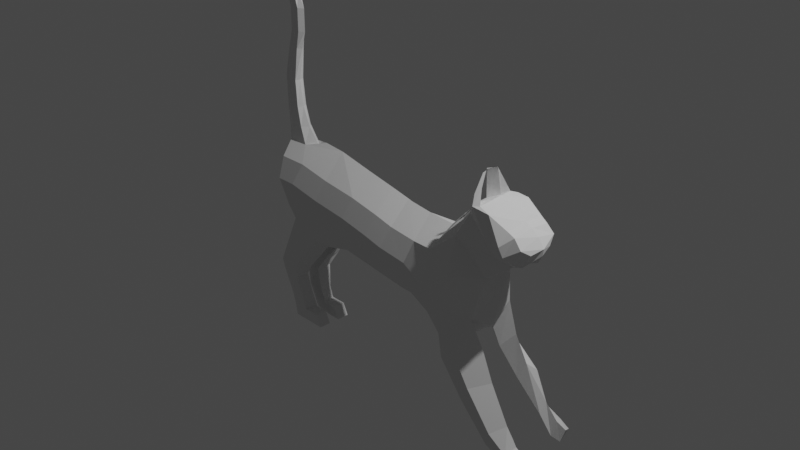 # Source: cat.blend  (saved by Blender 2.93.21; exported with 4.5.12 LTS)
import bpy
from mathutils import Matrix  # noqa: F401  (used for matrix-valued properties, if any)

bpy.ops.wm.read_factory_settings(use_empty=True)
scene = bpy.context.scene
scene.name = 'Scene'

# ---- collections
col_collection = bpy.data.collections.new('Collection'); scene.collection.children.link(col_collection)

# ---- world
world_world = bpy.data.worlds.new('World'); scene.world = world_world
world_world.use_nodes = True; world_world.node_tree.nodes.clear()
_N = world_world.node_tree.nodes; _L = world_world.node_tree.links
n0 = _N.new('ShaderNodeOutputWorld'); n0.name = 'World Output'; n0.location = (300, 300)
n1 = _N.new('ShaderNodeBackground'); n1.name = 'Background'; n1.location = (10, 300)
n1.inputs[0].default_value = (0.05088, 0.05088, 0.05088, 1.0)
_L.new(n1.outputs[0], n0.inputs[0])
n0.is_active_output = True
world_world.color = (0.05088, 0.05088, 0.05088)
world_world.use_sun_shadow = False
world_world.sun_shadow_jitter_overblur = 0.0

# ---- cameras
cam_camera = bpy.data.cameras.new('Camera')
cam_camera.clip_end = 100.0
cam_camera.ortho_scale = 7.314

# ---- lights
light_light = bpy.data.lights.new('Light', 'POINT')
light_light.transmission_factor = 0.0
light_light.energy = 1000.0
light_light.shadow_soft_size = 0.1
light_light.shadow_maximum_resolution = 0.006
light_light.use_absolute_resolution = True

# ---- meshes
me_cube_001 = bpy.data.meshes.new('Cube.001')
me_cube_001.from_pydata([(0.8278, -0.5033, -0.6038), (0.9189, -0.4898, 0.4935), (-3.109, 0.4615, 1.021), (1.896, -0.4206, 0.9468), (1.864, 0.7734, -0.3906), (1.896, 0.4206, 0.9468), (0.867, 0.0, -1.043), (0.8098, -0.6564, 0.05384), (0.8486, 0.0, 0.8977), (1.411, 0.6208, -0.7427), (1.442, 0.5989, 0.5695), (2.136, 0.7658, 0.3044), (1.76, 0.0, 1.222), (2.029, -0.7498, 0.2918), (1.411, -0.6208, -0.7427), (1.442, -0.5989, 0.5695), (1.472, 0.8336, -0.0866), (1.472, -0.8336, -0.0866), (1.422, 0.0, -1.213), (1.431, 0.0, 0.8748), (2.441, 0.5168, -0.5215), (2.038, 0.3355, -0.7923), (2.26, 0.4193, 0.8641), (2.541, 0.3494, 0.4403), (2.441, -0.5168, -0.5215), (2.516, 0.0, -0.8136), (2.26, -0.4193, 0.8641), (2.549, -0.3325, 0.3039), (2.038, -0.3355, -0.7923), (1.935, 0.0, -1.263), (2.778, 0.4598, 0.9516), (3.11, 0.3208, 0.7263), (2.778, -0.4598, 0.9516), (3.116, -0.2369, 0.716), (3.08, 0.6072, 1.221), (3.211, 0.4332, 0.9022), (3.08, -0.6072, 1.221), (3.254, -0.4098, 0.8708), (3.439, 0.001282, 1.345), (1.719, -0.6208, -1.079), (1.929, -0.77, -0.472), (-3.386, 0.0, 0.6924), (-3.119, 0.1295, 1.599), (2.218, 0.6583, -1.122), (1.893, 0.7158, -1.48), (2.444, 0.2856, -1.418), (2.698, 0.4465, -1.112), (1.893, -0.7158, -1.48), (2.265, -0.8122, -1.132), (2.698, -0.4465, -1.112), (2.421, -0.488, -1.854), (3.111, 0.6133, -1.78), (2.457, 0.7485, -2.129), (2.831, 0.3747, -1.97), (2.961, 0.4732, -1.651), (2.457, -0.7485, -2.129), (2.652, -0.7984, -1.773), (2.961, -0.4732, -1.651), (2.831, -0.3747, -1.97), (3.19, 0.7314, -2.483), (3.139, 0.7814, -2.764), (3.409, 0.4144, -2.552), (3.428, 0.5468, -2.319), (3.139, -0.7814, -2.764), (3.222, -0.8084, -2.468), (3.428, -0.5468, -2.319), (3.516, -0.4793, -2.576), (3.592, 0.8156, -2.756), (3.429, 0.708, -3.009), (3.631, 0.4916, -2.952), (3.683, 0.5692, -2.628), (3.429, -0.708, -2.964), (3.614, -0.7827, -2.749), (3.683, -0.5692, -2.628), (3.662, -0.4987, -2.843), (3.797, 0.8079, -2.861), (3.761, 0.7356, -3.002), (3.836, 0.5171, -2.988), (3.901, 0.5769, -2.722), (3.806, -0.7579, -2.942), (3.793, -0.7894, -2.77), (3.901, -0.5769, -2.757), (3.956, -0.54, -2.999), (3.315, 0.3443, 0.8311), (3.549, 0.00295, 1.02), (3.381, -0.3199, 0.8381), (3.521, -0.2762, 1.108), (3.482, 0.2686, 1.093), (3.573, -0.000874, 1.16), (3.139, 0.5932, 1.054), (3.137, 0.4481, 1.471), (3.142, -0.4366, 1.47), (3.16, -0.581, 1.037), (3.414, 0.4488, 1.241), (3.287, 0.002329, 1.459), (3.437, -0.4428, 1.223), (3.277, -0.4317, 1.406), (3.267, 0.4287, 1.401), (0.8278, 0.5033, -0.6038), (-2.939, -0.4898, 1.014), (0.8283, 0.4615, 0.4935), (0.8098, 0.6564, 0.05384), (0.112, 0.0, -1.031), (0.1176, -0.5033, -0.5271), (0.1535, -0.6564, 0.1298), (0.2981, -0.4898, 0.5591), (0.2611, 0.0, 0.9677), (0.1176, 0.5033, -0.5271), (-2.893, -0.6564, 0.5846), (0.2078, 0.4615, 0.5665), (0.1535, 0.6564, 0.1298), (-0.3242, 0.0, -0.9805), (-0.3186, -0.5033, -0.4263), (-0.2827, -0.6564, 0.2306), (-0.1381, -0.4898, 0.6599), (-0.1751, 0.0, 1.068), (-0.3186, 0.5033, -0.4263), (-2.881, -0.5033, 0.08188), (-0.2284, 0.4615, 0.6673), (-0.2827, 0.6564, 0.2306), (-3.363, 0.0, -0.1115), (-0.976, -0.5033, -0.4118), (-0.9402, -0.6564, 0.3573), (-0.7956, -0.4898, 0.7866), (-0.8326, 0.0, 1.195), (-0.976, 0.5033, -0.4118), (-0.9816, 0.0, -0.8232), (-0.8859, 0.4615, 0.794), (-0.9402, 0.6564, 0.3573), (-1.789, 0.0, -0.7319), (-1.748, -0.6564, 0.4537), (-1.603, -0.4898, 0.8831), (-1.64, 0.0, 1.361), (-1.693, 0.4615, 0.8905), (-1.748, 0.6564, 0.4537), (-2.9, 0.0, -0.8045), (-2.471, -0.6564, 0.5846), (-2.326, -0.4898, 1.014), (-3.114, -0.1326, 1.602), (-2.481, 0.0, -0.7319), (-2.416, 0.4615, 1.021), (-2.471, 0.6564, 0.5846), (-2.893, 0.6564, 0.5846), (-2.881, 0.5033, 0.08188), (-3.057, -0.1785, 1.276), (-3.059, 0.1755, 1.272), (-3.162, 0.0, 1.194), (-2.619, 0.1755, 1.272), (-2.598, -0.1785, 1.276), (-2.131, 0.0, 1.403), (-2.79, 0.1295, 1.599), (-2.775, -0.1326, 1.602), (-2.895, 0.1121, 1.998), (-3.184, 0.1121, 1.998), (-3.177, -0.1152, 2.0), (-2.882, -0.1152, 2.0), (-2.944, 0.1023, 2.548), (-3.209, 0.1023, 2.548), (-3.2, -0.1053, 2.55), (-2.932, -0.1053, 2.55), (-2.87, 0.08825, 3.219), (-3.094, 0.08825, 3.219), (-3.092, -0.0913, 3.221), (-2.86, -0.0913, 3.221), (-2.811, 0.07731, 3.575), (-3.002, 0.07731, 3.575), (-3.006, -0.08037, 3.577), (-2.802, -0.08037, 3.577), (-2.811, 0.07731, 4.048), (-3.002, 0.07731, 4.048), (-3.006, -0.08037, 4.05), (-2.802, -0.08037, 4.05), (-2.917, 0.07731, 4.39), (-3.114, 0.07731, 4.39), (-3.112, -0.08037, 4.391), (-2.908, -0.08037, 4.391), (-3.048, 0.05654, 4.602), (-3.198, 0.05654, 4.602), (-3.192, -0.0596, 4.603), (-3.041, -0.0596, 4.603), (-2.654, -0.00153, 1.6), (-3.206, -0.00153, 1.6), (-3.112, -0.00153, 1.274), (-2.366, -0.00153, 1.274), (-2.83, -0.00153, 1.999), (-3.309, -0.00153, 1.999), (-2.911, -0.00153, 2.549), (-3.348, -0.00153, 2.549), (-2.791, -0.00153, 3.22), (-3.169, -0.00153, 3.22), (-2.693, -0.00153, 3.576), (-3.025, -0.00153, 3.576), (-2.693, -0.00153, 4.049), (-3.025, -0.00153, 4.049), (-2.869, -0.00153, 4.39), (-3.201, -0.00153, 4.39), (-3.088, -0.00153, 4.603), (-3.332, -0.00153, 4.603), (-1.905, -0.5372, -0.5514), (-1.786, -0.27, -0.6735), (-1.553, -0.5033, -0.5627), (-1.786, 0.27, -0.6735), (-2.109, 0.5372, -0.3845), (-1.553, 0.5033, -0.5627), (-2.725, -0.3017, -0.6173), (-2.566, -0.5372, -0.2537), (-2.815, -0.5033, -0.03421), (-2.566, 0.5372, -0.2537), (-2.725, 0.3017, -0.6173), (-2.815, 0.5033, -0.03421), (-2.389, -0.6045, -1.13), (-2.229, -0.1872, -1.143), (-2.229, 0.1872, -1.143), (-2.389, 0.6045, -1.13), (-3.021, -0.3356, -1.126), (-2.874, -0.5856, -1.034), (-2.874, 0.5856, -1.034), (-3.021, 0.3356, -1.126), (-2.576, -0.6045, -1.459), (-2.525, -0.1872, -1.472), (-2.525, 0.1872, -1.472), (-2.576, 0.6045, -1.459), (-3.25, -0.3356, -1.455), (-3.019, -0.5856, -1.363), (-3.019, 0.5856, -1.363), (-3.25, 0.3356, -1.455), (-2.718, -0.4618, -1.778), (-2.747, -0.143, -1.788), (-2.747, 0.143, -1.788), (-2.718, 0.4618, -1.778), (-3.284, -0.3025, -1.775), (-3.046, -0.4935, -1.704), (-3.046, 0.4935, -1.704), (-3.284, 0.3025, -1.775), (-2.63, -0.384, -2.255), (-2.607, -0.1189, -2.263), (-2.607, 0.1189, -2.263), (-2.63, 0.384, -2.255), (-3.042, -0.1602, -2.253), (-2.896, -0.4461, -2.194), (-2.896, 0.4461, -2.194), (-3.042, 0.1602, -2.253), (-2.351, -0.384, -2.759), (-2.357, -0.1189, -2.767), (-2.357, 0.1189, -2.767), (-2.351, 0.384, -2.759), (-2.793, -0.1602, -2.756), (-2.771, -0.4461, -2.698), (-2.771, 0.4461, -2.698), (-2.793, 0.1602, -2.756), (-2.817, -0.4461, -2.446), (-2.552, -0.384, -2.507), (-2.918, -0.1602, -2.504), (-2.482, -0.1189, -2.515), (-2.482, 0.1189, -2.515), (-2.552, 0.384, -2.507), (-2.817, 0.4461, -2.446), (-2.918, 0.1602, -2.504), (-2.065, -0.384, -2.759), (-2.072, -0.1189, -2.767), (-2.072, 0.1189, -2.767), (-2.065, 0.384, -2.759), (-2.197, 0.1189, -2.515), (-2.19, -0.384, -2.507), (-2.197, -0.1189, -2.515), (-2.19, 0.384, -2.507), (2.26, 0.2033, 1.716), (2.149, 0.08988, 1.613), (1.971, 0.0, 1.429), (2.146, -0.09077, 1.826), (2.07, -0.1809, 1.728), (3.029, 0.2153, 1.581), (3.03, -0.1863, 1.58), (3.118, 0.01091, 1.526), (2.121, -0.2912, 1.425), (2.048, -0.005929, 1.533), (2.112, -0.1864, 1.416), (2.048, 0.005929, 1.533), (2.121, 0.2912, 1.425), (2.112, 0.1864, 1.416), (2.535, -0.4985, 1.764), (2.42, -0.5674, 1.749), (2.751, -0.5145, 1.687), (2.536, 0.4812, 1.721), (2.525, 0.0002456, 1.798), (2.751, 0.5145, 1.687), (2.43, -0.3536, 2.021), (2.356, -0.4499, 1.931), (2.437, 0.3858, 1.747), (2.34, 0.2546, 1.679), (2.358, -0.178, 2.282), (2.234, -0.06153, 2.197), (2.337, 0.1452, 2.242), (2.19, 0.0206, 2.213), (2.199, -0.1018, 2.155), (2.326, -0.2205, 2.242), (2.384, 0.09536, 2.282), (2.22, -0.002154, 2.218), (2.508, 0.1223, 0.2409), (2.515, -0.1395, 0.2178), (2.496, 0.0, -0.2174), (3.118, -0.1638, 0.7629), (3.097, 0.1209, 0.7784), (3.461, 0.001299, 0.8523)], [], [(0, 7, 104, 103), (16, 101, 100, 10), (10, 100, 8, 19), (16, 10, 5, 11), (9, 16, 11, 4), (13, 40, 24, 27), (11, 5, 22, 23), (24, 40, 48, 49), (14, 18, 29, 28), (40, 13, 17, 14), (13, 3, 15, 17), (17, 15, 1, 7), (14, 17, 7, 0), (16, 9, 98, 101), (3, 13, 27, 26), (40, 14, 39), (6, 18, 14, 0), (5, 10, 19, 12), (19, 8, 1, 15), (12, 19, 15, 3), (303, 302, 31, 83, 84), (23, 22, 30, 31), (25, 300, 299, 27, 24), (20, 23, 298, 300, 25), (21, 20, 25, 29), (29, 25, 24, 28), (12, 3, 26, 274, 276, 268), (18, 9, 21, 29), (4, 11, 23, 20), (267, 289, 296, 297), (285, 90, 34), (32, 33, 37, 92, 36), (27, 299, 301, 33), (5, 12, 268, 279, 278, 22), (26, 27, 33, 32), (22, 278, 283, 30), (94, 273, 272, 91, 96), (96, 91, 36, 92), (35, 93, 38, 88, 87), (37, 33, 85, 86), (97, 90, 271, 273, 94), (31, 30, 34, 89, 35), (28, 24, 49, 50), (14, 28, 39), (129, 135, 120, 139), (48, 47, 55, 56), (50, 55, 47), (21, 9, 44, 45), (9, 4, 43, 44), (39, 28, 50, 47), (40, 39, 47, 48), (4, 20, 46, 43), (20, 21, 45, 46), (58, 63, 55), (53, 52, 60, 61), (43, 46, 54, 51), (44, 43, 51, 52), (50, 49, 57, 58), (49, 48, 56, 57), (46, 45, 53, 54), (45, 44, 52, 53), (65, 64, 72, 73), (66, 65, 73, 74), (56, 55, 63, 64), (51, 54, 62, 59), (52, 51, 59, 60), (58, 57, 65, 66), (57, 56, 64, 65), (54, 53, 61, 62), (68, 67, 75, 76), (67, 70, 78, 75), (62, 61, 69, 70), (61, 60, 68, 69), (63, 66, 74, 71), (64, 63, 71, 72), (59, 62, 70, 67), (60, 59, 67, 68), (76, 75, 78, 77), (80, 79, 82, 81), (74, 73, 81, 82), (73, 72, 80, 81), (70, 69, 77, 78), (69, 76, 77), (71, 74, 82, 79), (72, 71, 79, 80), (85, 84, 88, 86), (84, 83, 87, 88), (31, 35, 87, 83), (33, 301, 303, 84, 85), (38, 95, 37, 86, 88), (95, 96, 92, 37), (38, 94, 96, 95), (93, 97, 94, 38), (35, 89, 97, 93), (89, 34, 90, 97), (100, 101, 110, 109), (6, 98, 9, 18), (105, 106, 115, 114), (110, 107, 116, 119), (104, 105, 114, 113), (101, 98, 107, 110), (7, 1, 105, 104), (8, 100, 109, 106), (98, 6, 102, 107), (1, 8, 106, 105), (6, 0, 103, 102), (111, 112, 121, 126), (115, 118, 127, 124), (114, 115, 124, 123), (106, 109, 118, 115), (102, 103, 112, 111), (107, 102, 111, 116), (103, 104, 113, 112), (109, 110, 119, 118), (108, 99, 144, 146, 41), (135, 204, 206, 117, 120), (198, 130, 136, 205), (124, 127, 133, 132), (123, 124, 132, 131), (116, 111, 126, 125), (112, 113, 122, 121), (118, 119, 128, 127), (120, 41, 142, 143), (113, 114, 123, 122), (119, 116, 125, 128), (134, 202, 207, 141), (128, 125, 203, 202, 134), (121, 122, 130, 198, 200), (150, 42, 153, 152), (126, 121, 200, 199, 129), (127, 128, 134, 133), (122, 123, 131, 130), (125, 126, 129, 201, 203), (137, 148, 144, 99), (209, 208, 135, 120, 143), (136, 137, 99, 108), (140, 141, 142, 2), (141, 207, 209, 143, 142), (133, 134, 141, 140), (117, 108, 41, 120), (130, 131, 137, 136), (201, 129, 135, 208), (132, 133, 140, 147, 149), (131, 132, 149, 148, 137), (41, 146, 145, 2, 142), (206, 205, 136, 108, 117), (144, 182, 145, 146), (147, 183, 148, 149), (182, 144, 138, 181), (147, 140, 2, 145), (147, 145, 42, 150), (183, 147, 150, 180), (144, 148, 151, 138), (184, 152, 156, 186), (138, 151, 155, 154), (180, 150, 152, 184), (181, 138, 154, 185), (156, 157, 161, 160), (152, 153, 157, 156), (185, 154, 158, 187), (154, 155, 159, 158), (189, 162, 166, 191), (187, 158, 162, 189), (158, 159, 163, 162), (186, 156, 160, 188), (190, 164, 168, 192), (162, 163, 167, 166), (188, 160, 164, 190), (160, 161, 165, 164), (193, 170, 174, 195), (164, 165, 169, 168), (191, 166, 170, 193), (166, 167, 171, 170), (174, 175, 179, 178), (170, 171, 175, 174), (192, 168, 172, 194), (168, 169, 173, 172), (196, 197, 178, 179), (194, 172, 176, 196), (172, 173, 177, 176), (195, 174, 178, 197), (173, 195, 197, 177), (175, 194, 196, 179), (176, 177, 197, 196), (171, 192, 194, 175), (165, 191, 193, 169), (169, 193, 195, 173), (163, 188, 190, 167), (167, 190, 192, 171), (159, 186, 188, 163), (157, 187, 189, 161), (161, 189, 191, 165), (153, 185, 187, 157), (42, 181, 185, 153), (151, 180, 184, 155), (155, 184, 186, 159), (148, 183, 180, 151), (145, 182, 181, 42), (198, 199, 200), (201, 202, 203), (204, 205, 206), (207, 208, 209), (207, 202, 213, 216), (205, 204, 214, 215), (129, 199, 204, 135), (217, 216, 224, 225), (214, 211, 219, 222), (198, 205, 215, 210), (199, 198, 210, 211), (208, 207, 216, 217), (201, 208, 217, 212), (202, 201, 212, 213), (204, 199, 211, 214), (220, 225, 233, 228), (219, 218, 226, 227), (213, 212, 220, 221), (216, 213, 221, 224), (210, 215, 223, 218), (215, 214, 222, 223), (211, 210, 218, 219), (212, 217, 225, 220), (226, 231, 239, 234), (232, 229, 237, 240), (222, 219, 227, 230), (225, 224, 232, 233), (221, 220, 228, 229), (224, 221, 229, 232), (218, 223, 231, 226), (223, 222, 230, 231), (256, 255, 245, 248), (244, 245, 261, 260), (231, 230, 238, 239), (227, 226, 234, 235), (228, 233, 241, 236), (230, 227, 235, 238), (233, 232, 240, 241), (229, 228, 236, 237), (242, 247, 246, 243), (248, 245, 244, 249), (251, 250, 247, 242), (250, 252, 246, 247), (245, 255, 265, 261), (254, 257, 249, 244), (252, 253, 243, 246), (257, 256, 248, 249), (238, 235, 253, 252), (235, 234, 251, 253), (239, 238, 252, 250), (234, 239, 250, 251), (241, 240, 256, 257), (236, 241, 257, 254), (237, 236, 254, 255), (240, 237, 255, 256), (265, 262, 260, 261), (264, 263, 258, 259), (253, 251, 263, 264), (255, 254, 262, 265), (243, 253, 264, 259), (254, 244, 260, 262), (251, 242, 258, 263), (242, 243, 259, 258), (284, 277, 275, 280), (271, 272, 273), (274, 26, 32, 281), (91, 272, 282), (280, 282, 272, 271, 285, 284), (274, 275, 276), (277, 278, 279), (280, 281, 282), (283, 284, 285), (283, 278, 266, 288), (274, 281, 287, 270), (276, 275, 277, 279, 268), (286, 269, 291, 290), (275, 274, 270, 269), (284, 283, 288, 289), (280, 275, 269, 286), (278, 277, 267, 266), (277, 284, 289, 267), (281, 280, 286, 287), (292, 293, 297, 296), (294, 295, 290, 291), (289, 288, 292, 296), (270, 287, 295, 294), (269, 270, 294, 291), (266, 267, 297, 293), (288, 266, 293, 292), (287, 286, 290, 295), (34, 30, 285), (30, 283, 285), (285, 271, 90), (282, 281, 32), (32, 36, 282), (36, 91, 282), (298, 299, 300), (301, 302, 303), (298, 302, 301, 299), (298, 23, 31, 302), (69, 68, 76), (50, 58, 55), (58, 66, 63)])
_uv = me_cube_001.uv_layers.new(name='UVMap')
_uv.uv.foreach_set('vector', [0.375, 1.0, 0.5026, 0.9855, 0.5026, 0.9855, 0.375, 1.0, 0.5, 0.375, 0.5, 0.25, 0.625, 0.25, 0.625, 0.375, 0.75, 0.5, 0.875, 0.5, 0.875, 0.625, 0.75, 0.625, 0.5, 0.375, 0.625, 0.375, 0.625, 0.5, 0.5, 0.5, 0.375, 0.375, 0.5, 0.375, 0.5, 0.5, 0.375, 0.5, 0.5, 0.75, 0.375, 0.75, 0.375, 0.75, 0.5, 0.75, 0.5, 0.5, 0.625, 0.5, 0.625, 0.5, 0.5, 0.5, 0.375, 0.75, 0.375, 0.75, 0.375, 0.75, 0.375, 0.75, 0.25, 0.75, 0.25, 0.625, 0.25, 0.625, 0.25, 0.75, 0.375, 0.75, 0.5, 0.75, 0.5, 0.875, 0.375, 0.875, 0.5, 0.75, 0.625, 0.75, 0.625, 0.875, 0.5, 0.875, 0.5, 0.875, 0.625, 0.875, 0.625, 1.0, 0.5026, 0.9855, 0.375, 0.875, 0.5, 0.875, 0.5026, 0.9855, 0.375, 1.0, 0.5, 0.375, 0.375, 0.375, 0.375, 0.25, 0.5, 0.25, 0.625, 0.75, 0.5, 0.75, 0.5, 0.75, 0.625, 0.75, 0.375, 0.75, 0.375, 0.875, 0.375, 0.875, 0.125, 0.625, 0.25, 0.625, 0.25, 0.75, 0.125, 0.75, 0.625, 0.5, 0.75, 0.5, 0.75, 0.625, 0.625, 0.625, 0.75, 0.625, 0.875, 0.625, 0.875, 0.75, 0.75, 0.75, 0.625, 0.625, 0.75, 0.625, 0.75, 0.75, 0.625, 0.75, 0.5, 0.625, 0.5, 0.5779, 0.5, 0.5, 0.5, 0.5, 0.5, 0.625, 0.5, 0.5, 0.625, 0.5, 0.625, 0.5, 0.5, 0.5, 0.375, 0.625, 0.4726, 0.625, 0.5, 0.6775, 0.5, 0.75, 0.375, 0.75, 0.375, 0.5, 0.5, 0.5, 0.5, 0.5813, 0.4726, 0.625, 0.375, 0.625, 0.25, 0.5, 0.375, 0.5, 0.375, 0.625, 0.25, 0.625, 0.25, 0.625, 0.375, 0.625, 0.375, 0.75, 0.25, 0.75, 0.625, 0.625, 0.625, 0.75, 0.625, 0.75, 0.625, 0.6846, 0.625, 0.6548, 0.625, 0.625, 0.25, 0.625, 0.25, 0.5, 0.25, 0.5, 0.25, 0.625, 0.375, 0.5, 0.5, 0.5, 0.5, 0.5, 0.375, 0.5, 0.625, 0.5987, 0.625, 0.6046, 0.625, 0.6046, 0.625, 0.5987, 0.625, 0.5847, 0.625, 0.5625, 0.625, 0.5, 0.625, 0.75, 0.5, 0.75, 0.5, 0.75, 0.5625, 0.75, 0.625, 0.75, 0.5, 0.75, 0.5, 0.6775, 0.5, 0.7114, 0.5, 0.75, 0.625, 0.5, 0.625, 0.625, 0.625, 0.625, 0.625, 0.5952, 0.625, 0.5654, 0.625, 0.5, 0.625, 0.75, 0.5, 0.75, 0.5, 0.75, 0.625, 0.75, 0.625, 0.5, 0.625, 0.5654, 0.625, 0.5739, 0.625, 0.5, 0.5625, 0.625, 0.5625, 0.625, 0.625, 0.6742, 0.625, 0.6875, 0.5625, 0.6875, 0.5625, 0.6875, 0.625, 0.6875, 0.625, 0.75, 0.5625, 0.75, 0.5, 0.5, 0.5, 0.5625, 0.5, 0.625, 0.5, 0.625, 0.5, 0.5, 0.5, 0.75, 0.5, 0.75, 0.5, 0.75, 0.5, 0.75, 0.5625, 0.5625, 0.625, 0.5625, 0.625, 0.5758, 0.5625, 0.625, 0.5625, 0.625, 0.5, 0.5, 0.625, 0.5, 0.625, 0.5, 0.5625, 0.5, 0.5, 0.5, 0.25, 0.75, 0.375, 0.75, 0.375, 0.75, 0.25, 0.75, 0.25, 0.75, 0.25, 0.75, 0.25, 0.75, 0.125, 0.625, 0.125, 0.625, 0.125, 0.625, 0.125, 0.625, 0.375, 0.75, 0.375, 0.875, 0.375, 0.875, 0.375, 0.75, 0.25, 0.75, 0.25, 0.75, 0.25, 0.75, 0.25, 0.5, 0.25, 0.5, 0.25, 0.5, 0.25, 0.5, 0.375, 0.375, 0.375, 0.5, 0.375, 0.5, 0.375, 0.375, 0.25, 0.75, 0.25, 0.75, 0.25, 0.75, 0.25, 0.75, 0.375, 0.75, 0.375, 0.875, 0.375, 0.875, 0.375, 0.75, 0.375, 0.5, 0.375, 0.5, 0.375, 0.5, 0.375, 0.5, 0.375, 0.5, 0.25, 0.5, 0.25, 0.5, 0.375, 0.5, 0.25, 0.75, 0.25, 0.75, 0.25, 0.75, 0.25, 0.5, 0.25, 0.5, 0.25, 0.5, 0.25, 0.5, 0.375, 0.5, 0.375, 0.5, 0.375, 0.5, 0.375, 0.5, 0.375, 0.375, 0.375, 0.5, 0.375, 0.5, 0.375, 0.375, 0.25, 0.75, 0.375, 0.75, 0.375, 0.75, 0.25, 0.75, 0.375, 0.75, 0.375, 0.75, 0.375, 0.75, 0.375, 0.75, 0.375, 0.5, 0.25, 0.5, 0.25, 0.5, 0.375, 0.5, 0.25, 0.5, 0.25, 0.5, 0.25, 0.5, 0.25, 0.5, 0.375, 0.75, 0.375, 0.75, 0.375, 0.75, 0.375, 0.75, 0.25, 0.75, 0.375, 0.75, 0.375, 0.75, 0.25, 0.75, 0.375, 0.75, 0.375, 0.875, 0.375, 0.875, 0.375, 0.75, 0.375, 0.5, 0.375, 0.5, 0.375, 0.5, 0.375, 0.5, 0.375, 0.375, 0.375, 0.5, 0.375, 0.5, 0.375, 0.375, 0.25, 0.75, 0.375, 0.75, 0.375, 0.75, 0.25, 0.75, 0.375, 0.75, 0.375, 0.75, 0.375, 0.75, 0.375, 0.75, 0.375, 0.5, 0.25, 0.5, 0.25, 0.5, 0.375, 0.5, 0.375, 0.375, 0.375, 0.5, 0.375, 0.5, 0.375, 0.375, 0.375, 0.5, 0.375, 0.5, 0.375, 0.5, 0.375, 0.5, 0.375, 0.5, 0.25, 0.5, 0.25, 0.5, 0.375, 0.5, 0.25, 0.5, 0.25, 0.5, 0.25, 0.5, 0.25, 0.5, 0.25, 0.75, 0.25, 0.75, 0.25, 0.75, 0.25, 0.75, 0.375, 0.75, 0.375, 0.875, 0.375, 0.875, 0.375, 0.75, 0.375, 0.5, 0.375, 0.5, 0.375, 0.5, 0.375, 0.5, 0.375, 0.375, 0.375, 0.5, 0.375, 0.5, 0.375, 0.375, 0.375, 0.375, 0.375, 0.5, 0.375, 0.5, 0.375, 0.375, 0.375, 0.75, 0.375, 0.875, 0.375, 0.875, 0.375, 0.75, 0.25, 0.75, 0.375, 0.75, 0.375, 0.75, 0.25, 0.75, 0.375, 0.75, 0.375, 0.75, 0.375, 0.75, 0.375, 0.75, 0.375, 0.5, 0.25, 0.5, 0.25, 0.5, 0.375, 0.5, 0.25, 0.5, 0.25, 0.5, 0.25, 0.5, 0.25, 0.75, 0.25, 0.75, 0.25, 0.75, 0.25, 0.75, 0.375, 0.75, 0.375, 0.875, 0.375, 0.875, 0.375, 0.75, 0.5, 0.75, 0.5, 0.625, 0.5, 0.625, 0.5, 0.75, 0.5, 0.625, 0.5, 0.5, 0.5, 0.5, 0.5, 0.625, 0.5, 0.5, 0.5, 0.5, 0.5, 0.5, 0.5, 0.5, 0.5, 0.75, 0.5, 0.7114, 0.5, 0.625, 0.5, 0.625, 0.5, 0.75, 0.5, 0.625, 0.5, 0.6875, 0.5, 0.75, 0.5, 0.75, 0.5, 0.625, 0.5, 0.6875, 0.5625, 0.6875, 0.5625, 0.75, 0.5, 0.75, 0.5, 0.625, 0.5625, 0.625, 0.5625, 0.6875, 0.5, 0.6875, 0.5, 0.5625, 0.5625, 0.5625, 0.5625, 0.625, 0.5, 0.625, 0.5, 0.5, 0.5625, 0.5, 0.5625, 0.5625, 0.5, 0.5625, 0.5625, 0.5, 0.625, 0.5, 0.625, 0.5625, 0.5625, 0.5625, 0.625, 0.25, 0.5, 0.25, 0.5, 0.25, 0.625, 0.25, 0.125, 0.625, 0.125, 0.5, 0.25, 0.5, 0.25, 0.625, 0.875, 0.75, 0.875, 0.625, 0.875, 0.625, 0.875, 0.75, 0.5, 0.25, 0.375, 0.25, 0.375, 0.25, 0.5, 0.25, 0.5026, 0.9855, 0.625, 1.0, 0.625, 1.0, 0.5026, 0.9855, 0.5, 0.25, 0.375, 0.25, 0.375, 0.25, 0.5, 0.25, 0.5026, 0.9855, 0.625, 1.0, 0.625, 1.0, 0.5026, 0.9855, 0.875, 0.625, 0.875, 0.5, 0.875, 0.5, 0.875, 0.625, 0.125, 0.5, 0.125, 0.625, 0.125, 0.625, 0.125, 0.5, 0.875, 0.75, 0.875, 0.625, 0.875, 0.625, 0.875, 0.75, 0.125, 0.625, 0.125, 0.75, 0.125, 0.75, 0.125, 0.625, 0.125, 0.625, 0.125, 0.75, 0.125, 0.75, 0.125, 0.625, 0.875, 0.625, 0.875, 0.5, 0.875, 0.5, 0.875, 0.625, 0.875, 0.75, 0.875, 0.625, 0.875, 0.625, 0.875, 0.75, 0.875, 0.625, 0.875, 0.5, 0.875, 0.5, 0.875, 0.625, 0.125, 0.625, 0.125, 0.75, 0.125, 0.75, 0.125, 0.625, 0.125, 0.5, 0.125, 0.625, 0.125, 0.625, 0.125, 0.5, 0.375, 1.0, 0.5026, 0.9855, 0.5026, 0.9855, 0.375, 1.0, 0.625, 0.25, 0.5, 0.25, 0.5, 0.25, 0.625, 0.25, 0.4998, 0.003397, 0.625, 0.0, 0.625, 0.07943, 0.5909, 0.125, 0.5, 0.125, 0.125, 0.625, 0.125, 0.6999, 0.125, 0.75, 0.125, 0.75, 0.125, 0.625, 0.4033, 0.9968, 0.5026, 0.9855, 0.5026, 0.9855, 0.4033, 0.9968, 0.875, 0.625, 0.875, 0.5, 0.875, 0.5, 0.875, 0.625, 0.875, 0.75, 0.875, 0.625, 0.875, 0.625, 0.875, 0.75, 0.125, 0.5, 0.125, 0.625, 0.125, 0.625, 0.125, 0.5, 0.375, 1.0, 0.5026, 0.9855, 0.5026, 0.9855, 0.375, 1.0, 0.625, 0.25, 0.5, 0.25, 0.5, 0.25, 0.625, 0.25, 0.375, 0.125, 0.5, 0.125, 0.5, 0.25, 0.375, 0.25, 0.5026, 0.9855, 0.625, 1.0, 0.625, 1.0, 0.5026, 0.9855, 0.5, 0.25, 0.375, 0.25, 0.375, 0.25, 0.5, 0.25, 0.5, 0.25, 0.4027, 0.25, 0.4027, 0.25, 0.5, 0.25, 0.5, 0.25, 0.375, 0.25, 0.375, 0.25, 0.4027, 0.25, 0.5, 0.25, 0.375, 1.0, 0.5026, 0.9855, 0.5026, 0.9855, 0.4033, 0.9968, 0.375, 1.0, 0.875, 0.5775, 0.875, 0.5775, 0.875, 0.5775, 0.875, 0.5775, 0.125, 0.625, 0.125, 0.75, 0.125, 0.75, 0.125, 0.6921, 0.125, 0.625, 0.625, 0.25, 0.5, 0.25, 0.5, 0.25, 0.625, 0.25, 0.5026, 0.9855, 0.625, 1.0, 0.625, 1.0, 0.5026, 0.9855, 0.125, 0.5, 0.125, 0.625, 0.125, 0.625, 0.125, 0.5579, 0.125, 0.5, 0.875, 0.75, 0.875, 0.6706, 0.875, 0.6706, 0.875, 0.75, 0.125, 0.5, 0.125, 0.5501, 0.125, 0.625, 0.125, 0.625, 0.125, 0.5, 0.5026, 0.9855, 0.625, 1.0, 0.625, 1.0, 0.5026, 0.9855, 0.625, 0.25, 0.5, 0.25, 0.5, 0.25, 0.625, 0.25, 0.5, 0.25, 0.4027, 0.25, 0.375, 0.25, 0.375, 0.25, 0.5, 0.25, 0.625, 0.25, 0.5, 0.25, 0.5, 0.25, 0.625, 0.25, 0.375, 0.0, 0.4998, 0.003397, 0.5, 0.125, 0.375, 0.125, 0.5026, 0.9855, 0.625, 1.0, 0.625, 1.0, 0.5026, 0.9855, 0.125, 0.5579, 0.125, 0.625, 0.125, 0.625, 0.125, 0.5501, 0.875, 0.625, 0.875, 0.5, 0.875, 0.5, 0.875, 0.5775, 0.875, 0.625, 0.875, 0.75, 0.875, 0.625, 0.875, 0.625, 0.875, 0.6706, 0.875, 0.75, 0.5, 0.125, 0.5909, 0.125, 0.625, 0.1725, 0.625, 0.25, 0.5, 0.25, 0.375, 1.0, 0.4033, 0.9968, 0.5026, 0.9855, 0.5026, 0.9855, 0.375, 1.0, 0.5911, 0.08483, 0.608, 0.1287, 0.625, 0.1725, 0.5909, 0.125, 0.875, 0.5775, 0.875, 0.605, 0.875, 0.6326, 0.875, 0.625, 0.608, 0.1287, 0.5911, 0.08483, 0.5911, 0.08483, 0.608, 0.1287, 0.875, 0.5775, 0.875, 0.5, 0.875, 0.5, 0.875, 0.5775, 0.875, 0.5775, 0.875, 0.5775, 0.875, 0.5775, 0.875, 0.5775, 0.875, 0.605, 0.875, 0.5775, 0.875, 0.5775, 0.875, 0.605, 0.875, 0.6706, 0.875, 0.6706, 0.875, 0.6706, 0.875, 0.6706, 0.875, 0.605, 0.875, 0.5775, 0.875, 0.5775, 0.875, 0.605, 0.875, 0.6706, 0.875, 0.6706, 0.875, 0.6706, 0.875, 0.6706, 0.875, 0.605, 0.875, 0.5775, 0.875, 0.5775, 0.875, 0.605, 0.608, 0.1287, 0.5911, 0.08483, 0.5911, 0.08483, 0.608, 0.1287, 0.875, 0.5775, 0.875, 0.5775, 0.875, 0.5775, 0.875, 0.5775, 0.875, 0.5775, 0.875, 0.5775, 0.875, 0.5775, 0.875, 0.5775, 0.608, 0.1287, 0.5911, 0.08483, 0.5911, 0.08483, 0.608, 0.1287, 0.875, 0.6706, 0.875, 0.6706, 0.875, 0.6706, 0.875, 0.6706, 0.608, 0.1287, 0.5911, 0.08483, 0.5911, 0.08483, 0.608, 0.1287, 0.608, 0.1287, 0.5911, 0.08483, 0.5911, 0.08483, 0.608, 0.1287, 0.875, 0.6706, 0.875, 0.6706, 0.875, 0.6706, 0.875, 0.6706, 0.875, 0.605, 0.875, 0.5775, 0.875, 0.5775, 0.875, 0.605, 0.875, 0.605, 0.875, 0.5775, 0.875, 0.5775, 0.875, 0.605, 0.875, 0.6706, 0.875, 0.6706, 0.875, 0.6706, 0.875, 0.6706, 0.875, 0.605, 0.875, 0.5775, 0.875, 0.5775, 0.875, 0.605, 0.875, 0.5775, 0.875, 0.5775, 0.875, 0.5775, 0.875, 0.5775, 0.608, 0.1287, 0.5911, 0.08483, 0.5911, 0.08483, 0.608, 0.1287, 0.875, 0.5775, 0.875, 0.5775, 0.875, 0.5775, 0.875, 0.5775, 0.608, 0.1287, 0.5911, 0.08483, 0.5911, 0.08483, 0.608, 0.1287, 0.875, 0.6706, 0.875, 0.6706, 0.875, 0.6706, 0.875, 0.6706, 0.875, 0.6706, 0.875, 0.6706, 0.875, 0.6706, 0.875, 0.6706, 0.875, 0.6706, 0.875, 0.6706, 0.875, 0.6706, 0.875, 0.6706, 0.875, 0.605, 0.875, 0.5775, 0.875, 0.5775, 0.875, 0.605, 0.875, 0.5775, 0.875, 0.5775, 0.875, 0.5775, 0.875, 0.5775, 0.875, 0.624, 0.875, 0.624, 0.875, 0.6706, 0.875, 0.6706, 0.875, 0.605, 0.875, 0.5775, 0.875, 0.5775, 0.875, 0.605, 0.875, 0.5775, 0.875, 0.5775, 0.875, 0.5775, 0.875, 0.5775, 0.608, 0.1287, 0.5911, 0.08483, 0.5911, 0.08483, 0.608, 0.1287, 0.625, 0.1725, 0.608, 0.1287, 0.608, 0.1287, 0.625, 0.1725, 0.875, 0.6326, 0.875, 0.605, 0.875, 0.605, 0.875, 0.6326, 0.875, 0.5775, 0.875, 0.5775, 0.875, 0.624, 0.875, 0.624, 0.875, 0.6326, 0.875, 0.605, 0.875, 0.605, 0.875, 0.6326, 0.625, 0.1725, 0.608, 0.1287, 0.608, 0.1287, 0.625, 0.1725, 0.625, 0.1725, 0.608, 0.1287, 0.608, 0.1287, 0.625, 0.1725, 0.875, 0.6326, 0.875, 0.605, 0.875, 0.605, 0.875, 0.6326, 0.875, 0.6326, 0.875, 0.605, 0.875, 0.605, 0.875, 0.6326, 0.875, 0.6326, 0.875, 0.605, 0.875, 0.605, 0.875, 0.6326, 0.625, 0.1725, 0.608, 0.1287, 0.608, 0.1287, 0.625, 0.1725, 0.625, 0.1725, 0.608, 0.1287, 0.608, 0.1287, 0.625, 0.1725, 0.625, 0.1725, 0.608, 0.1287, 0.608, 0.1287, 0.625, 0.1725, 0.625, 0.1725, 0.608, 0.1287, 0.608, 0.1287, 0.625, 0.1725, 0.875, 0.6326, 0.875, 0.605, 0.875, 0.605, 0.875, 0.6326, 0.875, 0.6326, 0.875, 0.605, 0.875, 0.605, 0.875, 0.6326, 0.875, 0.6326, 0.875, 0.605, 0.875, 0.605, 0.875, 0.6326, 0.625, 0.1725, 0.608, 0.1287, 0.608, 0.1287, 0.625, 0.1725, 0.125, 0.7782, 0.125, 0.6921, 0.125, 0.75, 0.125, 0.5579, 0.125, 0.5, 0.125, 0.5, 0.125, 0.6999, 0.125, 0.75, 0.125, 0.75, 0.125, 0.4689, 0.125, 0.5501, 0.125, 0.5, 0.4027, 0.25, 0.4027, 0.25, 0.4027, 0.25, 0.4027, 0.25, 0.125, 0.75, 0.125, 0.6999, 0.125, 0.6999, 0.125, 0.75, 0.125, 0.625, 0.125, 0.6921, 0.125, 0.6999, 0.125, 0.625, 0.125, 0.5501, 0.125, 0.4689, 0.125, 0.4689, 0.125, 0.5501, 0.125, 0.6999, 0.125, 0.6921, 0.125, 0.6921, 0.125, 0.6999, 0.4033, 0.9968, 0.4033, 0.9968, 0.4033, 0.9968, 0.4033, 0.9968, 0.125, 0.6921, 0.125, 0.7782, 0.125, 0.7782, 0.125, 0.6921, 0.125, 0.5501, 0.125, 0.4689, 0.125, 0.4689, 0.125, 0.5501, 0.125, 0.5579, 0.125, 0.5501, 0.125, 0.5501, 0.125, 0.5579, 0.125, 0.5, 0.125, 0.5579, 0.125, 0.5579, 0.125, 0.5, 0.125, 0.6999, 0.125, 0.6921, 0.125, 0.6921, 0.125, 0.6999, 0.125, 0.5579, 0.125, 0.5501, 0.125, 0.5501, 0.125, 0.5579, 0.125, 0.6921, 0.125, 0.7782, 0.125, 0.7782, 0.125, 0.6921, 0.125, 0.5, 0.125, 0.5579, 0.125, 0.5579, 0.125, 0.5, 0.4027, 0.25, 0.4027, 0.25, 0.4027, 0.25, 0.4027, 0.25, 0.4033, 0.9968, 0.4033, 0.9968, 0.4033, 0.9968, 0.4033, 0.9968, 0.125, 0.75, 0.125, 0.6999, 0.125, 0.6999, 0.125, 0.75, 0.125, 0.6921, 0.125, 0.7782, 0.125, 0.7782, 0.125, 0.6921, 0.125, 0.5579, 0.125, 0.5501, 0.125, 0.5501, 0.125, 0.5579, 0.4033, 0.9968, 0.4033, 0.9968, 0.4033, 0.9968, 0.4033, 0.9968, 0.4027, 0.25, 0.4027, 0.25, 0.4027, 0.25, 0.4027, 0.25, 0.125, 0.6999, 0.125, 0.6921, 0.125, 0.6921, 0.125, 0.6999, 0.125, 0.5501, 0.125, 0.4689, 0.125, 0.4689, 0.125, 0.5501, 0.125, 0.5, 0.125, 0.5579, 0.125, 0.5579, 0.125, 0.5, 0.4027, 0.25, 0.4027, 0.25, 0.4027, 0.25, 0.4027, 0.25, 0.4033, 0.9968, 0.4033, 0.9968, 0.4033, 0.9968, 0.4033, 0.9968, 0.125, 0.75, 0.125, 0.6999, 0.125, 0.6999, 0.125, 0.75, 0.4027, 0.25, 0.4027, 0.25, 0.4027, 0.25, 0.4027, 0.25, 0.125, 0.5579, 0.125, 0.5, 0.125, 0.5, 0.125, 0.5579, 0.125, 0.75, 0.125, 0.6999, 0.125, 0.6999, 0.125, 0.75, 0.125, 0.6921, 0.125, 0.7782, 0.125, 0.7782, 0.125, 0.6921, 0.125, 0.5579, 0.125, 0.5501, 0.125, 0.5501, 0.125, 0.5579, 0.125, 0.6999, 0.125, 0.6921, 0.125, 0.6921, 0.125, 0.6999, 0.125, 0.5501, 0.125, 0.4689, 0.125, 0.4689, 0.125, 0.5501, 0.125, 0.5, 0.125, 0.5579, 0.125, 0.5579, 0.125, 0.5, 0.125, 0.75, 0.125, 0.75, 0.125, 0.6999, 0.125, 0.6921, 0.125, 0.5, 0.125, 0.5, 0.125, 0.5579, 0.125, 0.5501, 0.4033, 0.9968, 0.4033, 0.9968, 0.4033, 0.9968, 0.4033, 0.9968, 0.125, 0.75, 0.125, 0.6999, 0.125, 0.6999, 0.125, 0.75, 0.4027, 0.25, 0.4027, 0.25, 0.4027, 0.25, 0.4027, 0.25, 0.125, 0.5579, 0.125, 0.5501, 0.125, 0.5501, 0.125, 0.5579, 0.125, 0.6999, 0.125, 0.6921, 0.125, 0.6921, 0.125, 0.6999, 0.125, 0.5501, 0.125, 0.4689, 0.125, 0.4689, 0.125, 0.5501, 0.125, 0.6999, 0.125, 0.6921, 0.125, 0.6921, 0.125, 0.6999, 0.125, 0.6921, 0.125, 0.7782, 0.125, 0.7782, 0.125, 0.6921, 0.125, 0.75, 0.125, 0.6999, 0.125, 0.6999, 0.125, 0.75, 0.4033, 0.9968, 0.4033, 0.9968, 0.4033, 0.9968, 0.4033, 0.9968, 0.125, 0.5501, 0.125, 0.4689, 0.125, 0.4689, 0.125, 0.5501, 0.125, 0.5579, 0.125, 0.5501, 0.125, 0.5501, 0.125, 0.5579, 0.125, 0.5, 0.125, 0.5579, 0.125, 0.5579, 0.125, 0.5, 0.4027, 0.25, 0.4027, 0.25, 0.4027, 0.25, 0.4027, 0.25, 0.125, 0.5, 0.125, 0.5579, 0.125, 0.5579, 0.125, 0.5, 0.125, 0.6921, 0.125, 0.7782, 0.125, 0.7782, 0.125, 0.6921, 0.125, 0.6921, 0.125, 0.7782, 0.125, 0.7782, 0.125, 0.6921, 0.125, 0.5, 0.125, 0.5579, 0.125, 0.5579, 0.125, 0.5, 0.125, 0.6921, 0.125, 0.6921, 0.125, 0.6921, 0.125, 0.6921, 0.125, 0.5579, 0.125, 0.5579, 0.125, 0.5579, 0.125, 0.5579, 0.4033, 0.9968, 0.4033, 0.9968, 0.4033, 0.9968, 0.4033, 0.9968, 0.125, 0.75, 0.125, 0.6921, 0.125, 0.6921, 0.125, 0.75, 0.625, 0.6046, 0.625, 0.5987, 0.625, 0.6513, 0.625, 0.6454, 0.625, 0.5758, 0.625, 0.596, 0.5625, 0.625, 0.625, 0.6846, 0.625, 0.75, 0.625, 0.75, 0.625, 0.6761, 0.625, 0.6875, 0.625, 0.6742, 0.625, 0.6653, 0.625, 0.6454, 0.625, 0.6653, 0.625, 0.6742, 0.625, 0.5758, 0.625, 0.5847, 0.625, 0.6046, 0.625, 0.6846, 0.625, 0.6576, 0.625, 0.6548, 0.625, 0.5934, 0.625, 0.5654, 0.625, 0.5952, 0.625, 0.6454, 0.625, 0.6672, 0.625, 0.6653, 0.625, 0.5739, 0.625, 0.5911, 0.625, 0.5847, 0.625, 0.5739, 0.625, 0.5654, 0.625, 0.5654, 0.625, 0.5739, 0.625, 0.6846, 0.625, 0.6761, 0.625, 0.6761, 0.625, 0.6846, 0.625, 0.6548, 0.625, 0.6653, 0.625, 0.6553, 0.625, 0.6436, 0.625, 0.625, 0.625, 0.6454, 0.625, 0.6513, 0.625, 0.6513, 0.625, 0.6454, 0.625, 0.6576, 0.625, 0.6846, 0.625, 0.6846, 0.625, 0.6576, 0.625, 0.5911, 0.625, 0.5739, 0.625, 0.5739, 0.625, 0.5911, 0.625, 0.6454, 0.625, 0.6513, 0.625, 0.6513, 0.625, 0.6454, 0.625, 0.5654, 0.625, 0.5934, 0.625, 0.5934, 0.625, 0.5654, 0.625, 0.5987, 0.625, 0.6046, 0.625, 0.6046, 0.625, 0.5987, 0.625, 0.6672, 0.625, 0.6454, 0.625, 0.6454, 0.625, 0.6672, 0.625, 0.5739, 0.625, 0.5654, 0.625, 0.5987, 0.625, 0.6046, 0.625, 0.6846, 0.625, 0.6761, 0.625, 0.6454, 0.625, 0.6513, 0.625, 0.5911, 0.625, 0.5739, 0.625, 0.5739, 0.625, 0.5911, 0.625, 0.6846, 0.625, 0.6761, 0.625, 0.6761, 0.625, 0.6846, 0.625, 0.6576, 0.625, 0.6846, 0.625, 0.6846, 0.625, 0.6576, 0.625, 0.5654, 0.625, 0.5934, 0.625, 0.5934, 0.625, 0.5654, 0.625, 0.5739, 0.625, 0.5654, 0.625, 0.5654, 0.625, 0.5739, 0.625, 0.6672, 0.625, 0.6454, 0.625, 0.6454, 0.625, 0.6672, 0.625, 0.5, 0.625, 0.5, 0.625, 0.5847, 0.625, 0.5, 0.625, 0.5739, 0.625, 0.5847, 0.625, 0.5847, 0.625, 0.5758, 0.625, 0.5625, 0.625, 0.6653, 0.625, 0.6761, 0.625, 0.75, 0.625, 0.75, 0.625, 0.75, 0.625, 0.6653, 0.625, 0.75, 0.625, 0.6875, 0.625, 0.6653, 0.5, 0.5813, 0.5, 0.6347, 0.4726, 0.625, 0.5, 0.7114, 0.5, 0.5958, 0.5, 0.625, 0.5, 0.5813, 0.5, 0.5779, 0.5, 0.7114, 0.5, 0.6775, 0.5, 0.5813, 0.5, 0.5, 0.5, 0.5, 0.5, 0.5779, 0.25, 0.5, 0.25, 0.5, 0.25, 0.5, 0.25, 0.75, 0.25, 0.75, 0.25, 0.75, 0.25, 0.75, 0.25, 0.75, 0.25, 0.75])
me_cube_001.use_remesh_fix_poles = True
me_cube_001.use_remesh_preserve_attributes = False
me_cube_001.update()

# ---- objects
ob_light = bpy.data.objects.new('Light', light_light)
ob_camera = bpy.data.objects.new('Camera', cam_camera)
ob_empty = bpy.data.objects.new('Empty', None)
ob_cube = bpy.data.objects.new('Cube', me_cube_001)

# ---- transforms, parenting, visibility, modifiers, constraints
ob_light.location = (4.076, 1.005, 5.904)
ob_light.rotation_euler = (0.6503, 0.05522, 1.866)
ob_light.lock_rotations_4d = False
ob_light.empty_display_type = 'ARROWS'
ob_light.color = (0.0, 0.0, 0.0, 0.0)
ob_light.lineart.crease_threshold = 0.0
ob_camera.location = (7.359, -6.926, 4.958)
ob_camera.rotation_euler = (1.109, 0.0, 0.8149)
ob_camera.lock_rotations_4d = False
ob_camera.empty_display_type = 'ARROWS'
ob_camera.color = (0.0, 0.0, 0.0, 0.0)
ob_camera.display_type = 'WIRE'
ob_camera.lineart.crease_threshold = 0.0
ob_empty.location = (0.0, 0.0, 0.0)
ob_empty.rotation_euler = (1.571, 0.0, 0.0)
ob_empty.empty_display_type = 'IMAGE'
ob_empty.empty_display_size = 5.0
ob_cube.location = (0.0, 0.0, -0.2424)
ob_cube.scale = (0.5253, 0.5253, 0.5253)

# ---- collection membership
col_collection.objects.link(ob_light)
col_collection.objects.link(ob_camera)
col_collection.objects.link(ob_empty)
col_collection.objects.link(ob_cube)

# ---- scene / render settings (as saved in the file)
scene.camera = ob_camera
scene.frame_start = 1; scene.frame_end = 250; scene.frame_set(6)
scene.render.engine = 'BLENDER_EEVEE_NEXT'
scene.cycles.use_denoising = False
scene.cycles.samples = 128
scene.cycles.sampling_pattern = 'TABULATED_SOBOL'
scene.cycles.use_adaptive_sampling = False
scene.cycles.use_light_tree = False
scene.view_settings.view_transform = 'Filmic'
bpy.context.view_layer.update()
